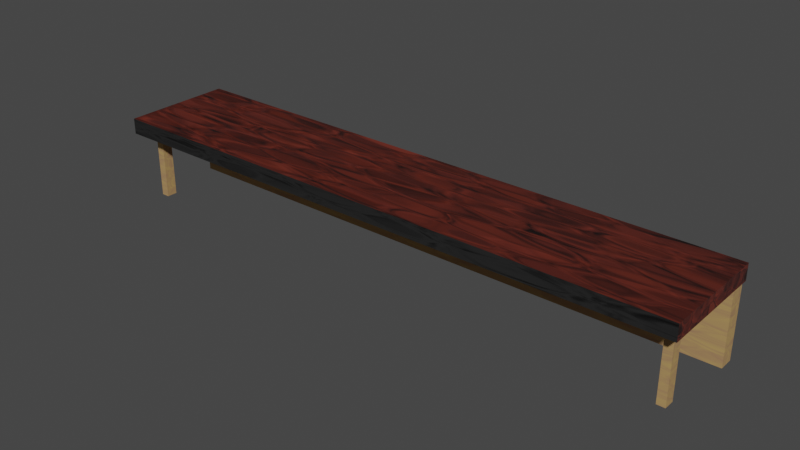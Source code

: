 # Source: Office_Desk.blend  (saved by Blender 4.3.34; exported with 4.5.12 LTS)
import bpy
from mathutils import Matrix  # noqa: F401  (used for matrix-valued properties, if any)

bpy.ops.wm.read_factory_settings(use_empty=True)
scene = bpy.context.scene
scene.name = 'Scene'

# ---- collections
col_collection_1 = bpy.data.collections.new('Collection 1'); scene.collection.children.link(col_collection_1)

# ---- images (referenced by path relative to the original .blend; pixels are not part of the script)
import os
ASSET_DIR = os.environ.get("B2B_ASSET_DIR", "")  # directory of the original .blend (textures are referenced by path, not embedded)
HERE = os.path.dirname(os.path.abspath(__file__))  # packed textures are extracted next to this script under _unpacked/

def load_image(name, relpath, width, height, colorspace="sRGB"):
    """Load a texture the original file referenced (path relative to the .blend, or extracted next to this script)."""
    p = next((c for c in (os.path.join(HERE, relpath), os.path.join(ASSET_DIR, relpath)) if relpath and os.path.exists(c)), "")
    if p:
        img = bpy.data.images.load(p, check_existing=True)
        img.name = name
    else:  # same state as the original file: an image datablock whose file is absent (Cycles renders it pink)
        img = bpy.data.images.new(name, width, height)
        img.source = "FILE"
        img.filepath = "//" + (relpath or name)
    img.colorspace_settings.name = colorspace
    return img
img_desk_texture = load_image('Desk Texture', 'Desk Texture.png', 1024, 1024, 'sRGB')

# ---- materials (node trees are filled in below, after node groups)
mat_material = bpy.data.materials.new('Material')
mat_material_001 = bpy.data.materials.new('Material.001')

# ---- material node trees
mat_material.use_nodes = True; mat_material.node_tree.nodes.clear()
_N = mat_material.node_tree.nodes; _L = mat_material.node_tree.links
n0 = _N.new('ShaderNodeBsdfPrincipled'); n0.name = 'Principled BSDF'; n0.location = (10, 300)
n0.inputs[1].default_value = 0.3032
n0.inputs[2].default_value = 0.7794
n1 = _N.new('ShaderNodeOutputMaterial'); n1.name = 'Material Output'; n1.location = (300, 300)
n2 = _N.new('ShaderNodeTexImage'); n2.name = 'Image Texture'; n2.location = (-499, 177)
n2.image = img_desk_texture
n3 = _N.new('ShaderNodeTexVoronoi'); n3.name = 'Voronoi Texture'; n3.location = (-1052, 410)
n3.feature = 'SMOOTH_F1'
n3.inputs[2].default_value = 9.92
n4 = _N.new('ShaderNodeTexNoise'); n4.name = 'Noise Texture'; n4.location = (-869, 385)
n4.inputs[2].default_value = 19.1
n5 = _N.new('ShaderNodeValToRGB'); n5.name = 'Color Ramp'; n5.location = (-586, 457)
while len(n5.color_ramp.elements) > 1: n5.color_ramp.elements.remove(n5.color_ramp.elements[-1])
n5.color_ramp.elements[0].position = 0.07273; n5.color_ramp.elements[0].color = (0.3678, 0.1882, 0.1268, 1.0)
_e = n5.color_ramp.elements.new(1.0); _e.color = (0.6429, 0.4432, 0.1291, 1.0)
_L.new(n0.outputs[0], n1.inputs[0])
_L.new(n3.outputs[2], n4.inputs[0])
_L.new(n4.outputs[0], n5.inputs[0])
_L.new(n5.outputs[0], n0.inputs[0])
n1.is_active_output = True
mat_material_001.use_nodes = True; mat_material_001.node_tree.nodes.clear()
_N = mat_material_001.node_tree.nodes; _L = mat_material_001.node_tree.links
n0 = _N.new('ShaderNodeBsdfPrincipled'); n0.name = 'Principled BSDF'; n0.location = (18, 346)
n0.inputs[2].default_value = 0.3624
n1 = _N.new('ShaderNodeOutputMaterial'); n1.name = 'Material Output'; n1.location = (436, 324)
n2 = _N.new('ShaderNodeTexVoronoi'); n2.name = 'Voronoi Texture'; n2.location = (-890, 345)
n2.feature = 'SMOOTH_F1'
n2.inputs[2].default_value = 9.92
n3 = _N.new('ShaderNodeTexImage'); n3.name = 'Image Texture'; n3.location = (-368, 172)
n3.image = img_desk_texture
n4 = _N.new('ShaderNodeTexNoise'); n4.name = 'Noise Texture'; n4.location = (-681, 324)
n4.inputs[2].default_value = 19.1
n5 = _N.new('ShaderNodeValToRGB'); n5.name = 'Color Ramp'; n5.location = (-393, 509)
while len(n5.color_ramp.elements) > 1: n5.color_ramp.elements.remove(n5.color_ramp.elements[-1])
n5.color_ramp.elements[0].position = 0.07273; n5.color_ramp.elements[0].color = (0.1434, 0.02353, 0.01842, 1.0)
_e = n5.color_ramp.elements.new(1.0); _e.color = (0.2355, 0.03797, 0.01746, 1.0)
_L.new(n4.outputs[1], n0.inputs[5])
_L.new(n2.outputs[2], n4.inputs[0])
_L.new(n4.outputs[0], n5.inputs[0])
_L.new(n0.outputs[0], n1.inputs[0])
_L.new(n5.outputs[0], n0.inputs[0])
n1.is_active_output = True

# ---- world
world_world = bpy.data.worlds.new('World'); scene.world = world_world
world_world.use_nodes = True; world_world.node_tree.nodes.clear()
_N = world_world.node_tree.nodes; _L = world_world.node_tree.links
n0 = _N.new('ShaderNodeOutputWorld'); n0.name = 'World Output'; n0.location = (300, 300)
n1 = _N.new('ShaderNodeBackground'); n1.name = 'Background'; n1.location = (10, 300)
n1.inputs[0].default_value = (0.05088, 0.05088, 0.05088, 1.0)
_L.new(n1.outputs[0], n0.inputs[0])
n0.is_active_output = True
world_world.color = (0.05088, 0.05088, 0.05088)
world_world.use_sun_shadow = False
world_world.sun_shadow_jitter_overblur = 0.0

# ---- meshes
me_plane_008 = bpy.data.meshes.new('Plane.008')
me_plane_008.from_pydata([(-3.23, 0.4992, 0.728), (2.952, 0.4992, 0.728), (-3.23, 1.6, 0.728), (2.952, 1.6, 0.728), (-3.23, 1.6, 0.8937), (-3.23, 0.4992, 0.8937), (2.952, 0.4992, 0.8937), (2.952, 1.6, 0.8937), (-3.23, 1.45, 0.728), (2.952, 1.45, 0.728), (-3.23, 1.45, 0.8937), (2.952, 1.45, 0.8937), (2.952, 1.45, 0.004184), (2.952, 1.6, 0.004184), (-3.23, 1.6, 0.004184), (-3.23, 1.45, 0.004184), (-3.23, 0.8258, 0.728), (-3.23, 0.8258, 0.8937), (2.952, 0.8258, 0.728), (2.952, 0.8258, 0.8937), (-3.155, 1.45, 0.8937), (2.877, 1.45, 0.8937), (2.877, 1.6, 0.8937), (-3.155, 1.6, 0.8937), (2.877, 1.6, 0.728), (-3.155, 1.6, 0.728), (-3.155, 0.4992, 0.728), (2.877, 0.4992, 0.728), (2.877, 0.4992, 0.8937), (-3.155, 0.4992, 0.8937), (-3.155, 1.45, 0.728), (2.877, 1.45, 0.728), (-3.155, 1.6, 0.004184), (2.877, 1.6, 0.004184), (2.877, 1.45, 0.004184), (-3.155, 1.45, 0.004184), (-3.129, 0.7999, 0.728), (2.851, 0.7999, 0.728), (2.877, 0.8258, 0.8937), (-3.155, 0.8258, 0.8937), (-3.018, 1.45, 0.8937), (2.74, 1.45, 0.8937), (2.74, 1.6, 0.8937), (-3.018, 1.6, 0.8937), (2.74, 1.6, 0.728), (-3.018, 1.6, 0.728), (-3.018, 0.4992, 0.728), (2.74, 0.4992, 0.728), (2.74, 0.4992, 0.8937), (-3.018, 0.4992, 0.8937), (-3.018, 1.45, 0.728), (2.74, 1.45, 0.728), (-3.018, 1.6, 0.004184), (2.74, 1.6, 0.004184), (2.74, 1.45, 0.004184), (-3.018, 1.45, 0.004184), (-3.044, 0.7999, 0.728), (2.766, 0.7999, 0.728), (2.74, 0.8258, 0.8937), (-3.018, 0.8258, 0.8937), (-3.23, 0.6625, 0.728), (2.952, 0.6625, 0.8937), (-3.23, 0.6625, 0.8937), (2.952, 0.6625, 0.728), (-3.155, 0.6625, 0.8937), (2.877, 0.6625, 0.8937), (-3.129, 0.6883, 0.728), (2.851, 0.6883, 0.728), (-3.044, 0.6883, 0.728), (2.766, 0.6883, 0.728), (-3.018, 0.6625, 0.8937), (2.74, 0.6625, 0.8937), (2.74, 0.8258, 0.728), (2.877, 0.8258, 0.728), (-3.155, 0.8258, 0.728), (-3.018, 0.8258, 0.728), (-3.155, 0.6625, 0.728), (2.877, 0.6625, 0.728), (-3.018, 0.6625, 0.728), (2.74, 0.6625, 0.728), (2.766, 0.7999, -0.007465), (2.851, 0.7999, -0.007465), (-3.129, 0.7999, -0.007465), (-3.044, 0.7999, -0.007465), (-3.129, 0.6883, -0.007465), (2.851, 0.6883, -0.007465), (-3.044, 0.6883, -0.007465), (2.766, 0.6883, -0.007465), (-2.378, 1.45, 0.8937), (-1.738, 1.45, 0.8937), (-1.099, 1.45, 0.8937), (-0.4588, 1.45, 0.8937), (0.181, 1.45, 0.8937), (0.8208, 1.45, 0.8937), (1.461, 1.45, 0.8937), (2.1, 1.45, 0.8937), (2.1, 1.6, 0.8937), (1.461, 1.6, 0.8937), (0.8208, 1.6, 0.8937), (0.181, 1.6, 0.8937), (-0.4588, 1.6, 0.8937), (-1.099, 1.6, 0.8937), (-1.738, 1.6, 0.8937), (-2.378, 1.6, 0.8937), (2.1, 1.6, 0.728), (1.461, 1.6, 0.728), (0.8208, 1.6, 0.728), (0.181, 1.6, 0.728), (-0.4588, 1.6, 0.728), (-1.099, 1.6, 0.728), (-1.738, 1.6, 0.728), (-2.378, 1.6, 0.728), (-2.378, 0.4992, 0.728), (-1.738, 0.4992, 0.728), (-1.099, 0.4992, 0.728), (-0.4588, 0.4992, 0.728), (0.181, 0.4992, 0.728), (0.8208, 0.4992, 0.728), (1.461, 0.4992, 0.728), (2.1, 0.4992, 0.728), (2.1, 0.4992, 0.8937), (1.461, 0.4992, 0.8937), (0.8208, 0.4992, 0.8937), (0.181, 0.4992, 0.8937), (-0.4588, 0.4992, 0.8937), (-1.099, 0.4992, 0.8937), (-1.738, 0.4992, 0.8937), (-2.378, 0.4992, 0.8937), (-2.378, 1.45, 0.728), (-1.738, 1.45, 0.728), (-1.099, 1.45, 0.728), (-0.4588, 1.45, 0.728), (0.181, 1.45, 0.728), (0.8208, 1.45, 0.728), (1.461, 1.45, 0.728), (2.1, 1.45, 0.728), (-2.378, 1.6, 0.004184), (-1.738, 1.6, 0.004184), (-1.099, 1.6, 0.004184), (-0.4588, 1.6, 0.004184), (0.181, 1.6, 0.004184), (0.8208, 1.6, 0.004184), (1.461, 1.6, 0.004184), (2.1, 1.6, 0.004184), (2.1, 1.45, 0.004184), (1.461, 1.45, 0.004184), (0.8208, 1.45, 0.004184), (0.181, 1.45, 0.004184), (-0.4588, 1.45, 0.004184), (-1.099, 1.45, 0.004184), (-1.738, 1.45, 0.004184), (-2.378, 1.45, 0.004184), (-2.378, 0.8258, 0.728), (-1.738, 0.8258, 0.728), (-1.099, 0.8258, 0.728), (-0.4588, 0.8258, 0.728), (0.181, 0.8258, 0.728), (0.8208, 0.8258, 0.728), (1.461, 0.8258, 0.728), (2.1, 0.8258, 0.728), (2.1, 0.8258, 0.8937), (1.461, 0.8258, 0.8937), (0.8208, 0.8258, 0.8937), (0.181, 0.8258, 0.8937), (-0.4588, 0.8258, 0.8937), (-1.099, 0.8258, 0.8937), (-1.738, 0.8258, 0.8937), (-2.378, 0.8258, 0.8937), (2.1, 0.6625, 0.8937), (1.461, 0.6625, 0.8937), (0.8208, 0.6625, 0.8937), (0.181, 0.6625, 0.8937), (-0.4588, 0.6625, 0.8937), (-1.099, 0.6625, 0.8937), (-1.738, 0.6625, 0.8937), (-2.378, 0.6625, 0.8937), (-2.378, 0.6625, 0.728), (-1.738, 0.6625, 0.728), (-1.099, 0.6625, 0.728), (-0.4588, 0.6625, 0.728), (0.181, 0.6625, 0.728), (0.8208, 0.6625, 0.728), (1.461, 0.6625, 0.728), (2.1, 0.6625, 0.728), (-3.155, 1.666, 0.8937), (-3.23, 1.666, 0.8937), (2.952, 1.666, 0.728), (2.952, 1.666, 0.8937), (-3.155, 1.666, 0.728), (-3.23, 1.666, 0.728), (2.877, 1.666, 0.8937), (-3.018, 1.666, 0.8937), (2.877, 1.666, 0.728), (-3.018, 1.666, 0.728), (2.74, 1.666, 0.8937), (-2.378, 1.666, 0.8937), (2.74, 1.666, 0.728), (-2.378, 1.666, 0.728), (2.1, 1.666, 0.8937), (1.461, 1.666, 0.8937), (0.8208, 1.666, 0.8937), (0.181, 1.666, 0.8937), (-0.4588, 1.666, 0.8937), (-1.099, 1.666, 0.8937), (-1.738, 1.666, 0.8937), (2.1, 1.666, 0.728), (1.461, 1.666, 0.728), (0.8208, 1.666, 0.728), (0.181, 1.666, 0.728), (-0.4588, 1.666, 0.728), (-1.099, 1.666, 0.728), (-1.738, 1.666, 0.728)], [], [(8, 2, 14, 15), (21, 11, 7, 22), (9, 3, 7, 11), (60, 0, 5, 62), (96, 42, 194, 198), (27, 1, 6, 28), (2, 8, 10, 4), (18, 9, 11, 19), (38, 19, 11, 21), (73, 31, 9, 18), (34, 33, 13, 12), (30, 8, 15, 35), (3, 9, 12, 13), (24, 3, 13, 33), (77, 73, 18, 63), (65, 61, 19, 38), (63, 18, 19, 61), (8, 16, 17, 10), (62, 64, 39, 17), (71, 65, 38, 58), (60, 16, 74, 76), (56, 68, 86, 83), (2, 25, 32, 14), (44, 24, 33, 53), (9, 31, 34, 12), (50, 30, 35, 55), (15, 14, 32, 35), (54, 53, 33, 34), (16, 8, 30, 74), (72, 51, 31, 73), (17, 39, 20, 10), (58, 38, 21, 41), (0, 26, 29, 5), (47, 27, 28, 48), (108, 109, 210, 209), (107, 108, 209, 208), (10, 20, 23, 4), (41, 21, 22, 42), (20, 40, 43, 23), (95, 41, 42, 96), (106, 107, 208, 207), (2, 4, 185, 189), (26, 46, 49, 29), (119, 47, 48, 120), (39, 59, 40, 20), (160, 58, 41, 95), (74, 30, 50, 75), (159, 135, 51, 72), (35, 32, 52, 55), (144, 143, 53, 54), (31, 51, 54, 34), (128, 50, 55, 151), (25, 45, 52, 32), (104, 44, 53, 143), (68, 66, 84, 86), (183, 159, 72, 79), (64, 70, 59, 39), (168, 71, 58, 160), (120, 48, 71, 168), (29, 49, 70, 64), (119, 183, 79, 47), (26, 76, 78, 46), (47, 79, 77, 27), (0, 60, 76, 26), (48, 28, 65, 71), (5, 29, 64, 62), (1, 63, 61, 6), (28, 6, 61, 65), (27, 77, 63, 1), (16, 60, 62, 17), (37, 57, 72, 73), (56, 36, 74, 75), (36, 66, 76, 74), (67, 37, 73, 77), (68, 56, 75, 78), (57, 69, 79, 72), (66, 68, 78, 76), (69, 67, 77, 79), (87, 80, 81, 85), (84, 82, 83, 86), (66, 36, 82, 84), (57, 37, 81, 80), (67, 69, 87, 85), (69, 57, 80, 87), (37, 67, 85, 81), (36, 56, 83, 82), (46, 78, 176, 112), (112, 176, 177, 113), (113, 177, 178, 114), (114, 178, 179, 115), (115, 179, 180, 116), (116, 180, 181, 117), (117, 181, 182, 118), (118, 182, 183, 119), (49, 127, 175, 70), (127, 126, 174, 175), (126, 125, 173, 174), (125, 124, 172, 173), (124, 123, 171, 172), (123, 122, 170, 171), (122, 121, 169, 170), (121, 120, 168, 169), (70, 175, 167, 59), (175, 174, 166, 167), (174, 173, 165, 166), (173, 172, 164, 165), (172, 171, 163, 164), (171, 170, 162, 163), (170, 169, 161, 162), (169, 168, 160, 161), (78, 75, 152, 176), (176, 152, 153, 177), (177, 153, 154, 178), (178, 154, 155, 179), (179, 155, 156, 180), (180, 156, 157, 181), (181, 157, 158, 182), (182, 158, 159, 183), (45, 111, 136, 52), (111, 110, 137, 136), (110, 109, 138, 137), (109, 108, 139, 138), (108, 107, 140, 139), (107, 106, 141, 140), (106, 105, 142, 141), (105, 104, 143, 142), (51, 135, 144, 54), (135, 134, 145, 144), (134, 133, 146, 145), (133, 132, 147, 146), (132, 131, 148, 147), (131, 130, 149, 148), (130, 129, 150, 149), (129, 128, 151, 150), (55, 52, 136, 151), (151, 136, 137, 150), (150, 137, 138, 149), (149, 138, 139, 148), (148, 139, 140, 147), (147, 140, 141, 146), (146, 141, 142, 145), (145, 142, 143, 144), (75, 50, 128, 152), (152, 128, 129, 153), (153, 129, 130, 154), (154, 130, 131, 155), (155, 131, 132, 156), (156, 132, 133, 157), (157, 133, 134, 158), (158, 134, 135, 159), (59, 167, 88, 40), (167, 166, 89, 88), (166, 165, 90, 89), (165, 164, 91, 90), (164, 163, 92, 91), (163, 162, 93, 92), (162, 161, 94, 93), (161, 160, 95, 94), (46, 112, 127, 49), (112, 113, 126, 127), (113, 114, 125, 126), (114, 115, 124, 125), (115, 116, 123, 124), (116, 117, 122, 123), (117, 118, 121, 122), (118, 119, 120, 121), (105, 106, 207, 206), (25, 2, 189, 188), (104, 105, 206, 205), (45, 25, 188, 193), (111, 45, 193, 197), (44, 104, 205, 196), (3, 24, 192, 186), (24, 44, 196, 192), (40, 88, 103, 43), (88, 89, 102, 103), (89, 90, 101, 102), (90, 91, 100, 101), (91, 92, 99, 100), (92, 93, 98, 99), (93, 94, 97, 98), (94, 95, 96, 97), (188, 189, 185, 184), (186, 192, 190, 187), (193, 188, 184, 191), (192, 196, 194, 190), (197, 193, 191, 195), (196, 205, 198, 194), (205, 206, 199, 198), (206, 207, 200, 199), (207, 208, 201, 200), (208, 209, 202, 201), (209, 210, 203, 202), (210, 211, 204, 203), (211, 197, 195, 204), (4, 23, 184, 185), (109, 110, 211, 210), (97, 96, 198, 199), (110, 111, 197, 211), (98, 97, 199, 200), (99, 98, 200, 201), (7, 3, 186, 187), (100, 99, 201, 202), (101, 100, 202, 203), (42, 22, 190, 194), (22, 7, 187, 190), (102, 101, 203, 204), (43, 103, 195, 191), (23, 43, 191, 184), (103, 102, 204, 195)])
me_plane_008.polygons.foreach_set('material_index', [0, 1, 1, 1, 1, 1, 1, 1, 1, 0, 0, 0, 0, 0, 0, 1, 1, 1, 1, 1, 0, 0, 0, 0, 0, 0, 0, 0, 0, 0, 1, 1, 1, 1, 0, 0, 1, 1, 1, 1, 0, 1, 1, 1, 1, 1, 0, 0, 0, 0, 0, 0, 0, 0, 0, 0, 1, 1, 1, 1, 0, 0, 0, 0, 1, 1, 1, 1, 0, 1, 0, 0, 0, 0, 0, 0, 0, 0, 0, 0, 0, 0, 0, 0, 0, 0, 0, 0, 0, 0, 0, 0, 0, 0, 1, 1, 1, 1, 1, 1, 1, 1, 1, 1, 1, 1, 1, 1, 1, 1, 0, 0, 0, 0, 0, 0, 0, 0, 0, 0, 0, 0, 0, 0, 0, 0, 0, 0, 0, 0, 0, 0, 0, 0, 0, 0, 0, 0, 0, 0, 0, 0, 0, 0, 0, 0, 0, 0, 0, 0, 1, 1, 1, 1, 1, 1, 1, 1, 1, 1, 1, 1, 1, 1, 1, 1, 0, 0, 0, 0, 0, 0, 0, 0, 1, 1, 1, 1, 1, 1, 1, 1, 1, 1, 1, 1, 1, 1, 1, 1, 1, 1, 1, 1, 1, 1, 0, 1, 0, 1, 1, 1, 1, 1, 1, 1, 1, 1, 1, 1])
_uv = me_plane_008.uv_layers.new(name='UVMap')
_uv.uv.foreach_set('vector', [0.6017, 0.2728, 0.6017, 0.2609, 0.7158, 0.2609, 0.7158, 0.2728, 0.1538, 0.2617, 0.1538, 0.2558, 0.1781, 0.2558, 0.1781, 0.2617, 0.6034, 0.4231, 0.6034, 0.4349, 0.5766, 0.4349, 0.5766, 0.4231, 0.6034, 0.335, 0.6034, 0.3479, 0.5766, 0.3479, 0.5766, 0.335, 0.1781, 0.3231, 0.1781, 0.2725, 0.1887, 0.2725, 0.1887, 0.3231, 0.7473, 0.7383, 0.7473, 0.7442, 0.7205, 0.7442, 0.7205, 0.7383, 0.6034, 0.2609, 0.6034, 0.2728, 0.5766, 0.2728, 0.5766, 0.2609, 0.6034, 0.3737, 0.6034, 0.4231, 0.5766, 0.4231, 0.5766, 0.3737, 0.05282, 0.2617, 0.05282, 0.2558, 0.1538, 0.2558, 0.1538, 0.2617, 0.2415, 0.7383, 0.3425, 0.7383, 0.3425, 0.7442, 0.2415, 0.7442, 0.7741, 0.7383, 0.7984, 0.7383, 0.7984, 0.7442, 0.7741, 0.7442, 0.3472, 0.2617, 0.3472, 0.2558, 0.4614, 0.2558, 0.4614, 0.2617, 0.6017, 0.4349, 0.6017, 0.4231, 0.7158, 0.4231, 0.7158, 0.4349, 0.4614, 0.2617, 0.4614, 0.2558, 0.5755, 0.2558, 0.5755, 0.2617, 0.2151, 0.7383, 0.2415, 0.7383, 0.2415, 0.7442, 0.2151, 0.7442, 0.02641, 0.2617, 0.02641, 0.2558, 0.05282, 0.2558, 0.05282, 0.2617, 0.6034, 0.3608, 0.6034, 0.3737, 0.5766, 0.3737, 0.5766, 0.3608, 0.6034, 0.2728, 0.6034, 0.3221, 0.5766, 0.3221, 0.5766, 0.2728, 0.02641, 0.7442, 0.02641, 0.7383, 0.05282, 0.7383, 0.05282, 0.7442, 0.02641, 0.2725, 0.02641, 0.2617, 0.05282, 0.2617, 0.05282, 0.2725, 0.2151, 0.2558, 0.2415, 0.2558, 0.2415, 0.2617, 0.2151, 0.2617, 0.5766, 0.4401, 0.5947, 0.4401, 0.5947, 0.4982, 0.5766, 0.4982, 0.4614, 0.7442, 0.4614, 0.7383, 0.5755, 0.7383, 0.5755, 0.7442, 0.4614, 0.2725, 0.4614, 0.2617, 0.5755, 0.2617, 0.5755, 0.2725, 0.3472, 0.7442, 0.3472, 0.7383, 0.4614, 0.7383, 0.4614, 0.7442, 0.3472, 0.2725, 0.3472, 0.2617, 0.4614, 0.2617, 0.4614, 0.2725, 0.7741, 0.2558, 0.7984, 0.2558, 0.7984, 0.2617, 0.7741, 0.2617, 0.7741, 0.7275, 0.7984, 0.7275, 0.7984, 0.7383, 0.7741, 0.7383, 0.2415, 0.2558, 0.3425, 0.2558, 0.3425, 0.2617, 0.2415, 0.2617, 0.2415, 0.7275, 0.3425, 0.7275, 0.3425, 0.7383, 0.2415, 0.7383, 0.05282, 0.7442, 0.05282, 0.7383, 0.1538, 0.7383, 0.1538, 0.7442, 0.05282, 0.2725, 0.05282, 0.2617, 0.1538, 0.2617, 0.1538, 0.2725, 0.7473, 0.2558, 0.7473, 0.2617, 0.7205, 0.2617, 0.7205, 0.2558, 0.7473, 0.7275, 0.7473, 0.7383, 0.7205, 0.7383, 0.7205, 0.7275, 0.7984, 0.4747, 0.7984, 0.4242, 0.809, 0.4242, 0.809, 0.4747, 0.7984, 0.5253, 0.7984, 0.4747, 0.809, 0.4747, 0.809, 0.5253, 0.1538, 0.7442, 0.1538, 0.7383, 0.1781, 0.7383, 0.1781, 0.7442, 0.1538, 0.2725, 0.1538, 0.2617, 0.1781, 0.2617, 0.1781, 0.2725, 0.1538, 0.7383, 0.1538, 0.7275, 0.1781, 0.7275, 0.1781, 0.7383, 0.1538, 0.3231, 0.1538, 0.2725, 0.1781, 0.2725, 0.1781, 0.3231, 0.7984, 0.5758, 0.7984, 0.5253, 0.809, 0.5253, 0.809, 0.5758, 0.6034, 0.2609, 0.5766, 0.2609, 0.5766, 0.2558, 0.6034, 0.2558, 0.7473, 0.2617, 0.7473, 0.2725, 0.7205, 0.2725, 0.7205, 0.2617, 0.7473, 0.6769, 0.7473, 0.7275, 0.7205, 0.7275, 0.7205, 0.6769, 0.05282, 0.7383, 0.05282, 0.7275, 0.1538, 0.7275, 0.1538, 0.7383, 0.05282, 0.3231, 0.05282, 0.2725, 0.1538, 0.2725, 0.1538, 0.3231, 0.2415, 0.2617, 0.3425, 0.2617, 0.3425, 0.2725, 0.2415, 0.2725, 0.2415, 0.6769, 0.3425, 0.6769, 0.3425, 0.7275, 0.2415, 0.7275, 0.7741, 0.2617, 0.7984, 0.2617, 0.7984, 0.2725, 0.7741, 0.2725, 0.7741, 0.6769, 0.7984, 0.6769, 0.7984, 0.7275, 0.7741, 0.7275, 0.3472, 0.7383, 0.3472, 0.7275, 0.4614, 0.7275, 0.4614, 0.7383, 0.3472, 0.3231, 0.3472, 0.2725, 0.4614, 0.2725, 0.4614, 0.3231, 0.4614, 0.7383, 0.4614, 0.7275, 0.5755, 0.7275, 0.5755, 0.7383, 0.4614, 0.3231, 0.4614, 0.2725, 0.5755, 0.2725, 0.5755, 0.3231, 0.6265, 0.4401, 0.6403, 0.4401, 0.6403, 0.4982, 0.6265, 0.4982, 0.2151, 0.6769, 0.2415, 0.6769, 0.2415, 0.7275, 0.2151, 0.7275, 0.02641, 0.7383, 0.02641, 0.7275, 0.05282, 0.7275, 0.05282, 0.7383, 0.02641, 0.3231, 0.02641, 0.2725, 0.05282, 0.2725, 0.05282, 0.3231, 5.96e-08, 0.3231, 8.941e-08, 0.2725, 0.02641, 0.2725, 0.02641, 0.3231, 0.0, 0.7383, 0.0, 0.7275, 0.02641, 0.7275, 0.02641, 0.7383, 0.1887, 0.6769, 0.2151, 0.6769, 0.2151, 0.7275, 0.1887, 0.7275, 0.1887, 0.2617, 0.2151, 0.2617, 0.2151, 0.2725, 0.1887, 0.2725, 0.1887, 0.7275, 0.2151, 0.7275, 0.2151, 0.7383, 0.1887, 0.7383, 0.1887, 0.2558, 0.2151, 0.2558, 0.2151, 0.2617, 0.1887, 0.2617, 8.941e-08, 0.2725, 8.941e-08, 0.2617, 0.02641, 0.2617, 0.02641, 0.2725, 0.0, 0.7442, 0.0, 0.7383, 0.02641, 0.7383, 0.02641, 0.7442, 0.6034, 0.3479, 0.6034, 0.3608, 0.5766, 0.3608, 0.5766, 0.3479, 8.941e-08, 0.2617, 8.941e-08, 0.2558, 0.02641, 0.2558, 0.02641, 0.2617, 0.1887, 0.7383, 0.2151, 0.7383, 0.2151, 0.7442, 0.1887, 0.7442, 0.6034, 0.3221, 0.6034, 0.335, 0.5766, 0.335, 0.5766, 0.3221, 0.2373, 0.7362, 0.2373, 0.7295, 0.2415, 0.7275, 0.2415, 0.7383, 0.2373, 0.2705, 0.2373, 0.2638, 0.2415, 0.2617, 0.2415, 0.2725, 0.2373, 0.2638, 0.2193, 0.2638, 0.2151, 0.2617, 0.2415, 0.2617, 0.2193, 0.7362, 0.2373, 0.7362, 0.2415, 0.7383, 0.2151, 0.7383, 0.2193, 0.2705, 0.2373, 0.2705, 0.2415, 0.2725, 0.2151, 0.2725, 0.2373, 0.7295, 0.2193, 0.7295, 0.2151, 0.7275, 0.2415, 0.7275, 0.2193, 0.2638, 0.2193, 0.2705, 0.2151, 0.2725, 0.2151, 0.2617, 0.2193, 0.7295, 0.2193, 0.7362, 0.2151, 0.7383, 0.2151, 0.7275, 0.5904, 0.5563, 0.5904, 0.5651, 0.5766, 0.5651, 0.5766, 0.5563, 0.6041, 0.5563, 0.6041, 0.5651, 0.5904, 0.5651, 0.5904, 0.5563, 0.5947, 0.4401, 0.6128, 0.4401, 0.6128, 0.4982, 0.5947, 0.4982, 0.6128, 0.4401, 0.6265, 0.4401, 0.6265, 0.4982, 0.6128, 0.4982, 0.6128, 0.4982, 0.6265, 0.4982, 0.6265, 0.5563, 0.6128, 0.5563, 0.5766, 0.4982, 0.5947, 0.4982, 0.5947, 0.5563, 0.5766, 0.5563, 0.5947, 0.4982, 0.6128, 0.4982, 0.6128, 0.5563, 0.5947, 0.5563, 0.6265, 0.4982, 0.6403, 0.4982, 0.6403, 0.5563, 0.6265, 0.5563, 0.1887, 0.2725, 0.2151, 0.2725, 0.2151, 0.3231, 0.1887, 0.3231, 0.1887, 0.3231, 0.2151, 0.3231, 0.2151, 0.3736, 0.1887, 0.3736, 0.1887, 0.3736, 0.2151, 0.3736, 0.2151, 0.4242, 0.1887, 0.4242, 0.1887, 0.4242, 0.2151, 0.4242, 0.2151, 0.4747, 0.1887, 0.4747, 0.1887, 0.4747, 0.2151, 0.4747, 0.2151, 0.5253, 0.1887, 0.5253, 0.1887, 0.5253, 0.2151, 0.5253, 0.2151, 0.5758, 0.1887, 0.5758, 0.1887, 0.5758, 0.2151, 0.5758, 0.2151, 0.6264, 0.1887, 0.6264, 0.1887, 0.6264, 0.2151, 0.6264, 0.2151, 0.6769, 0.1887, 0.6769, 0.0, 0.7275, 2.98e-08, 0.6769, 0.02641, 0.6769, 0.02641, 0.7275, 2.98e-08, 0.6769, 2.98e-08, 0.6264, 0.02641, 0.6264, 0.02641, 0.6769, 2.98e-08, 0.6264, 2.98e-08, 0.5758, 0.02641, 0.5758, 0.02641, 0.6264, 2.98e-08, 0.5758, 2.98e-08, 0.5253, 0.02641, 0.5253, 0.02641, 0.5758, 2.98e-08, 0.5253, 5.96e-08, 0.4747, 0.02641, 0.4747, 0.02641, 0.5253, 5.96e-08, 0.4747, 5.96e-08, 0.4242, 0.02641, 0.4242, 0.02641, 0.4747, 5.96e-08, 0.4242, 5.96e-08, 0.3736, 0.02641, 0.3736, 0.02641, 0.4242, 5.96e-08, 0.3736, 5.96e-08, 0.3231, 0.02641, 0.3231, 0.02641, 0.3736, 0.02641, 0.7275, 0.02641, 0.6769, 0.05282, 0.6769, 0.05282, 0.7275, 0.02641, 0.6769, 0.02641, 0.6264, 0.05282, 0.6264, 0.05282, 0.6769, 0.02641, 0.6264, 0.02641, 0.5758, 0.05282, 0.5758, 0.05282, 0.6264, 0.02641, 0.5758, 0.02641, 0.5253, 0.05282, 0.5253, 0.05282, 0.5758, 0.02641, 0.5253, 0.02641, 0.4747, 0.05282, 0.4747, 0.05282, 0.5253, 0.02641, 0.4747, 0.02641, 0.4242, 0.05282, 0.4242, 0.05282, 0.4747, 0.02641, 0.4242, 0.02641, 0.3736, 0.05282, 0.3736, 0.05282, 0.4242, 0.02641, 0.3736, 0.02641, 0.3231, 0.05282, 0.3231, 0.05282, 0.3736, 0.2151, 0.2725, 0.2415, 0.2725, 0.2415, 0.3231, 0.2151, 0.3231, 0.2151, 0.3231, 0.2415, 0.3231, 0.2415, 0.3736, 0.2151, 0.3736, 0.2151, 0.3736, 0.2415, 0.3736, 0.2415, 0.4242, 0.2151, 0.4242, 0.2151, 0.4242, 0.2415, 0.4242, 0.2415, 0.4747, 0.2151, 0.4747, 0.2151, 0.4747, 0.2415, 0.4747, 0.2415, 0.5253, 0.2151, 0.5253, 0.2151, 0.5253, 0.2415, 0.5253, 0.2415, 0.5758, 0.2151, 0.5758, 0.2151, 0.5758, 0.2415, 0.5758, 0.2415, 0.6264, 0.2151, 0.6264, 0.2151, 0.6264, 0.2415, 0.6264, 0.2415, 0.6769, 0.2151, 0.6769, 0.4614, 0.7275, 0.4614, 0.6769, 0.5755, 0.6769, 0.5755, 0.7275, 0.4614, 0.6769, 0.4614, 0.6264, 0.5755, 0.6264, 0.5755, 0.6769, 0.4614, 0.6264, 0.4614, 0.5758, 0.5755, 0.5758, 0.5755, 0.6264, 0.4614, 0.5758, 0.4614, 0.5253, 0.5755, 0.5253, 0.5755, 0.5758, 0.4614, 0.5253, 0.4614, 0.4747, 0.5755, 0.4747, 0.5755, 0.5253, 0.4614, 0.4747, 0.4614, 0.4242, 0.5755, 0.4242, 0.5755, 0.4747, 0.4614, 0.4242, 0.4614, 0.3736, 0.5755, 0.3736, 0.5755, 0.4242, 0.4614, 0.3736, 0.4614, 0.3231, 0.5755, 0.3231, 0.5755, 0.3736, 0.3472, 0.7275, 0.3472, 0.6769, 0.4614, 0.6769, 0.4614, 0.7275, 0.3472, 0.6769, 0.3472, 0.6264, 0.4614, 0.6264, 0.4614, 0.6769, 0.3472, 0.6264, 0.3472, 0.5758, 0.4614, 0.5758, 0.4614, 0.6264, 0.3472, 0.5758, 0.3472, 0.5253, 0.4614, 0.5253, 0.4614, 0.5758, 0.3472, 0.5253, 0.3472, 0.4747, 0.4614, 0.4747, 0.4614, 0.5253, 0.3472, 0.4747, 0.3472, 0.4242, 0.4614, 0.4242, 0.4614, 0.4747, 0.3472, 0.4242, 0.3472, 0.3736, 0.4614, 0.3736, 0.4614, 0.4242, 0.3472, 0.3736, 0.3472, 0.3231, 0.4614, 0.3231, 0.4614, 0.3736, 0.7741, 0.2725, 0.7984, 0.2725, 0.7984, 0.3231, 0.7741, 0.3231, 0.7741, 0.3231, 0.7984, 0.3231, 0.7984, 0.3736, 0.7741, 0.3736, 0.7741, 0.3736, 0.7984, 0.3736, 0.7984, 0.4242, 0.7741, 0.4242, 0.7741, 0.4242, 0.7984, 0.4242, 0.7984, 0.4747, 0.7741, 0.4747, 0.7741, 0.4747, 0.7984, 0.4747, 0.7984, 0.5253, 0.7741, 0.5253, 0.7741, 0.5253, 0.7984, 0.5253, 0.7984, 0.5758, 0.7741, 0.5758, 0.7741, 0.5758, 0.7984, 0.5758, 0.7984, 0.6264, 0.7741, 0.6264, 0.7741, 0.6264, 0.7984, 0.6264, 0.7984, 0.6769, 0.7741, 0.6769, 0.2415, 0.2725, 0.3425, 0.2725, 0.3425, 0.3231, 0.2415, 0.3231, 0.2415, 0.3231, 0.3425, 0.3231, 0.3425, 0.3736, 0.2415, 0.3736, 0.2415, 0.3736, 0.3425, 0.3736, 0.3425, 0.4242, 0.2415, 0.4242, 0.2415, 0.4242, 0.3425, 0.4242, 0.3425, 0.4747, 0.2415, 0.4747, 0.2415, 0.4747, 0.3425, 0.4747, 0.3425, 0.5253, 0.2415, 0.5253, 0.2415, 0.5253, 0.3425, 0.5253, 0.3425, 0.5758, 0.2415, 0.5758, 0.2415, 0.5758, 0.3425, 0.5758, 0.3425, 0.6264, 0.2415, 0.6264, 0.2415, 0.6264, 0.3425, 0.6264, 0.3425, 0.6769, 0.2415, 0.6769, 0.05282, 0.7275, 0.05282, 0.6769, 0.1538, 0.6769, 0.1538, 0.7275, 0.05282, 0.6769, 0.05282, 0.6264, 0.1538, 0.6264, 0.1538, 0.6769, 0.05282, 0.6264, 0.05282, 0.5758, 0.1538, 0.5758, 0.1538, 0.6264, 0.05282, 0.5758, 0.05282, 0.5253, 0.1538, 0.5253, 0.1538, 0.5758, 0.05282, 0.5253, 0.05282, 0.4747, 0.1538, 0.4747, 0.1538, 0.5253, 0.05282, 0.4747, 0.05282, 0.4242, 0.1538, 0.4242, 0.1538, 0.4747, 0.05282, 0.4242, 0.05282, 0.3736, 0.1538, 0.3736, 0.1538, 0.4242, 0.05282, 0.3736, 0.05282, 0.3231, 0.1538, 0.3231, 0.1538, 0.3736, 0.7473, 0.2725, 0.7473, 0.3231, 0.7205, 0.3231, 0.7205, 0.2725, 0.7473, 0.3231, 0.7473, 0.3736, 0.7205, 0.3736, 0.7205, 0.3231, 0.7473, 0.3736, 0.7473, 0.4242, 0.7205, 0.4242, 0.7205, 0.3736, 0.7473, 0.4242, 0.7473, 0.4747, 0.7205, 0.4747, 0.7205, 0.4242, 0.7473, 0.4747, 0.7473, 0.5253, 0.7205, 0.5253, 0.7205, 0.4747, 0.7473, 0.5253, 0.7473, 0.5758, 0.7205, 0.5758, 0.7205, 0.5253, 0.7473, 0.5758, 0.7473, 0.6264, 0.7205, 0.6264, 0.7205, 0.5758, 0.7473, 0.6264, 0.7473, 0.6769, 0.7205, 0.6769, 0.7205, 0.6264, 0.7984, 0.6264, 0.7984, 0.5758, 0.809, 0.5758, 0.809, 0.6264, 0.7984, 0.2617, 0.7984, 0.2558, 0.809, 0.2558, 0.809, 0.2617, 0.7984, 0.6769, 0.7984, 0.6264, 0.809, 0.6264, 0.809, 0.6769, 0.7984, 0.2725, 0.7984, 0.2617, 0.809, 0.2617, 0.809, 0.2725, 0.7984, 0.3231, 0.7984, 0.2725, 0.809, 0.2725, 0.809, 0.3231, 0.7984, 0.7275, 0.7984, 0.6769, 0.809, 0.6769, 0.809, 0.7275, 0.7984, 0.7442, 0.7984, 0.7383, 0.809, 0.7383, 0.809, 0.7442, 0.7984, 0.7383, 0.7984, 0.7275, 0.809, 0.7275, 0.809, 0.7383, 0.1538, 0.7275, 0.1538, 0.6769, 0.1781, 0.6769, 0.1781, 0.7275, 0.1538, 0.6769, 0.1538, 0.6264, 0.1781, 0.6264, 0.1781, 0.6769, 0.1538, 0.6264, 0.1538, 0.5758, 0.1781, 0.5758, 0.1781, 0.6264, 0.1538, 0.5758, 0.1538, 0.5253, 0.1781, 0.5253, 0.1781, 0.5758, 0.1538, 0.5253, 0.1538, 0.4747, 0.1781, 0.4747, 0.1781, 0.5253, 0.1538, 0.4747, 0.1538, 0.4242, 0.1781, 0.4242, 0.1781, 0.4747, 0.1538, 0.4242, 0.1538, 0.3736, 0.1781, 0.3736, 0.1781, 0.4242, 0.1538, 0.3736, 0.1538, 0.3231, 0.1781, 0.3231, 0.1781, 0.3736, 0.7741, 0.7383, 0.7741, 0.7442, 0.7473, 0.7442, 0.7473, 0.7383, 0.7741, 0.2558, 0.7741, 0.2617, 0.7473, 0.2617, 0.7473, 0.2558, 0.7741, 0.7275, 0.7741, 0.7383, 0.7473, 0.7383, 0.7473, 0.7275, 0.7741, 0.2617, 0.7741, 0.2725, 0.7473, 0.2725, 0.7473, 0.2617, 0.7741, 0.6769, 0.7741, 0.7275, 0.7473, 0.7275, 0.7473, 0.6769, 0.7741, 0.2725, 0.7741, 0.3231, 0.7473, 0.3231, 0.7473, 0.2725, 0.7741, 0.3231, 0.7741, 0.3736, 0.7473, 0.3736, 0.7473, 0.3231, 0.7741, 0.3736, 0.7741, 0.4242, 0.7473, 0.4242, 0.7473, 0.3736, 0.7741, 0.4242, 0.7741, 0.4747, 0.7473, 0.4747, 0.7473, 0.4242, 0.7741, 0.4747, 0.7741, 0.5253, 0.7473, 0.5253, 0.7473, 0.4747, 0.7741, 0.5253, 0.7741, 0.5758, 0.7473, 0.5758, 0.7473, 0.5253, 0.7741, 0.5758, 0.7741, 0.6264, 0.7473, 0.6264, 0.7473, 0.5758, 0.7741, 0.6264, 0.7741, 0.6769, 0.7473, 0.6769, 0.7473, 0.6264, 0.1781, 0.7442, 0.1781, 0.7383, 0.1887, 0.7383, 0.1887, 0.7442, 0.7984, 0.4242, 0.7984, 0.3736, 0.809, 0.3736, 0.809, 0.4242, 0.1781, 0.3736, 0.1781, 0.3231, 0.1887, 0.3231, 0.1887, 0.3736, 0.7984, 0.3736, 0.7984, 0.3231, 0.809, 0.3231, 0.809, 0.3736, 0.1781, 0.4242, 0.1781, 0.3736, 0.1887, 0.3736, 0.1887, 0.4242, 0.1781, 0.4747, 0.1781, 0.4242, 0.1887, 0.4242, 0.1887, 0.4747, 0.5766, 0.4349, 0.6034, 0.4349, 0.6034, 0.4401, 0.5766, 0.4401, 0.1781, 0.5253, 0.1781, 0.4747, 0.1887, 0.4747, 0.1887, 0.5253, 0.1781, 0.5758, 0.1781, 0.5253, 0.1887, 0.5253, 0.1887, 0.5758, 0.1781, 0.2725, 0.1781, 0.2617, 0.1887, 0.2617, 0.1887, 0.2725, 0.1781, 0.2617, 0.1781, 0.2558, 0.1887, 0.2558, 0.1887, 0.2617, 0.1781, 0.6264, 0.1781, 0.5758, 0.1887, 0.5758, 0.1887, 0.6264, 0.1781, 0.7275, 0.1781, 0.6769, 0.1887, 0.6769, 0.1887, 0.7275, 0.1781, 0.7383, 0.1781, 0.7275, 0.1887, 0.7275, 0.1887, 0.7383, 0.1781, 0.6769, 0.1781, 0.6264, 0.1887, 0.6264, 0.1887, 0.6769])
me_plane_008.materials.append(mat_material)
me_plane_008.materials.append(mat_material_001)
me_plane_008.update()
me_plane_008.normals_split_custom_set([tuple(v) for v in zip(*[iter([-1.0, 0.0, 0.0, -1.0, 0.0, 0.0, -1.0, 0.0, 0.0, -1.0, 0.0, 0.0, 0.0, 0.0, 1.0, 0.0, 0.0, 1.0, 0.0, 0.0, 1.0, 0.0, 0.0, 1.0, 1.0, 0.0, 0.0, 1.0, 0.0, 0.0, 1.0, 0.0, 0.0, 1.0, 0.0, 0.0, -1.0, 0.0, 0.0, -1.0, 0.0, 0.0, -1.0, 0.0, 0.0, -1.0, 0.0, 0.0, 0.0, 0.0, 1.0, 0.0, 0.0, 1.0, 0.0, 0.0, 1.0, 0.0, 0.0, 1.0, 0.0, -1.0, -2.973e-07, 0.0, -1.0, -2.973e-07, 0.0, -1.0, -2.973e-07, 0.0, -1.0, -2.973e-07, -1.0, 0.0, 0.0, -1.0, 0.0, 0.0, -1.0, 0.0, 0.0, -1.0, 0.0, 0.0, 1.0, 0.0, 0.0, 1.0, 0.0, 0.0, 1.0, 0.0, 0.0, 1.0, 0.0, 0.0, 0.0, 0.0, 1.0, 0.0, 0.0, 1.0, 0.0, 0.0, 1.0, 0.0, 0.0, 1.0, 0.0, 0.0, -1.0, 0.0, 0.0, -1.0, 0.0, 0.0, -1.0, 0.0, 0.0, -1.0, -9.755e-08, 3.134e-13, -1.0, -9.755e-08, 3.134e-13, -1.0, -9.755e-08, 3.134e-13, -1.0, -9.755e-08, 3.134e-13, -1.0, 0.0, -1.0, 0.0, 0.0, -1.0, 0.0, 0.0, -1.0, 0.0, 0.0, -1.0, 0.0, 1.0, 0.0, 0.0, 1.0, 0.0, 0.0, 1.0, 0.0, 0.0, 1.0, 0.0, 0.0, 0.0, 1.0, 1.361e-07, 0.0, 1.0, 1.361e-07, 0.0, 1.0, 1.361e-07, 0.0, 1.0, 1.361e-07, 0.0, 0.0, -1.0, 0.0, 0.0, -1.0, 0.0, 0.0, -1.0, 0.0, 0.0, -1.0, 0.0, 0.0, 1.0, 0.0, 0.0, 1.0, 0.0, 0.0, 1.0, 0.0, 0.0, 1.0, 1.0, 0.0, 0.0, 1.0, 0.0, 0.0, 1.0, 0.0, 0.0, 1.0, 0.0, 0.0, -1.0, 0.0, 0.0, -1.0, 0.0, 0.0, -1.0, 0.0, 0.0, -1.0, 0.0, 0.0, 0.0, 0.0, 1.0, 0.0, 0.0, 1.0, 0.0, 0.0, 1.0, 0.0, 0.0, 1.0, 0.0, 0.0, 1.0, 0.0, 0.0, 1.0, 0.0, 0.0, 1.0, 0.0, 0.0, 1.0, 0.0, 0.0, -1.0, 0.0, 0.0, -1.0, 0.0, 0.0, -1.0, 0.0, 0.0, -1.0, 1.0, 0.0, 0.0, 1.0, 0.0, 0.0, 1.0, 0.0, 0.0, 1.0, 0.0, 0.0, 0.0, 1.0, 0.0, 0.0, 1.0, 0.0, 0.0, 1.0, 0.0, 0.0, 1.0, 0.0, 0.0, 1.0, 0.0, 0.0, 1.0, 0.0, 0.0, 1.0, 0.0, 0.0, 1.0, 0.0, 0.0, -1.0, 0.0, 0.0, -1.0, 0.0, 0.0, -1.0, 0.0, 0.0, -1.0, 0.0, 0.0, -1.0, 0.0, 0.0, -1.0, 0.0, 0.0, -1.0, 0.0, 0.0, -1.0, 0.0, 9.754e-08, -1.567e-13, -1.0, 9.754e-08, -1.567e-13, -1.0, 9.754e-08, -1.567e-13, -1.0, 9.754e-08, -1.567e-13, -1.0, 0.0, 0.0, -1.0, 0.0, 0.0, -1.0, 0.0, 0.0, -1.0, 0.0, 0.0, -1.0, 0.0, 0.0, -1.0, 0.0, 0.0, -1.0, 0.0, 0.0, -1.0, 0.0, 0.0, -1.0, 0.0, 0.0, -1.0, 0.0, 0.0, -1.0, 0.0, 0.0, -1.0, 0.0, 0.0, -1.0, 0.0, 0.0, 1.0, 0.0, 0.0, 1.0, 0.0, 0.0, 1.0, 0.0, 0.0, 1.0, 0.0, 0.0, 1.0, 0.0, 0.0, 1.0, 0.0, 0.0, 1.0, 0.0, 0.0, 1.0, 0.0, -1.0, 0.0, 0.0, -1.0, 0.0, 0.0, -1.0, 0.0, 0.0, -1.0, 0.0, 0.0, -1.0, 0.0, 0.0, -1.0, 0.0, 0.0, -1.0, 0.0, 0.0, -1.0, 0.0, 0.0, 0.0, -1.0, 0.0, 0.0, -1.0, 0.0, 0.0, -1.0, 0.0, 0.0, -1.0, 0.0, 0.0, -1.0, 0.0, 0.0, -1.0, 0.0, 0.0, -1.0, 0.0, 0.0, -1.0, 0.0, 0.0, 1.0, 0.0, 0.0, 1.0, 0.0, 0.0, 1.0, 0.0, 0.0, 1.0, 0.0, 0.0, 1.0, 0.0, 0.0, 1.0, 0.0, 0.0, 1.0, 0.0, 0.0, 1.0, 0.0, 0.0, 1.0, 0.0, 0.0, 1.0, 0.0, 0.0, 1.0, 0.0, 0.0, 1.0, 0.0, 0.0, 1.0, 0.0, 0.0, 1.0, 0.0, 0.0, 1.0, 0.0, 0.0, 1.0, 0.0, 0.0, -1.0, 0.0, 0.0, -1.0, 0.0, 0.0, -1.0, 0.0, 0.0, -1.0, -1.0, 0.0, 0.0, -1.0, 0.0, 0.0, -1.0, 0.0, 0.0, -1.0, 0.0, 0.0, 0.0, -1.0, 0.0, 0.0, -1.0, 0.0, 0.0, -1.0, 0.0, 0.0, -1.0, 0.0, 0.0, -1.0, 0.0, 0.0, -1.0, 0.0, 0.0, -1.0, 0.0, 0.0, -1.0, 0.0, 0.0, 0.0, 1.0, 0.0, 0.0, 1.0, 0.0, 0.0, 1.0, 0.0, 0.0, 1.0, 0.0, 0.0, 1.0, 0.0, 0.0, 1.0, 0.0, 0.0, 1.0, 0.0, 0.0, 1.0, 0.0, 0.0, -1.0, 0.0, 0.0, -1.0, 0.0, 0.0, -1.0, 0.0, 0.0, -1.0, 0.0, 0.0, -1.0, 0.0, 0.0, -1.0, 0.0, 0.0, -1.0, 0.0, 0.0, -1.0, 0.0, 0.0, -1.0, 0.0, 0.0, -1.0, 0.0, 0.0, -1.0, 0.0, 0.0, -1.0, 0.0, 0.0, -1.0, 0.0, 0.0, -1.0, 0.0, 0.0, -1.0, 0.0, 0.0, -1.0, 0.0, -1.0, 0.0, 0.0, -1.0, 0.0, 0.0, -1.0, 0.0, 0.0, -1.0, 0.0, 0.0, -1.0, -1.287e-07, 0.0, -1.0, -1.287e-07, 0.0, -1.0, -1.287e-07, 0.0, -1.0, -1.287e-07, 0.0, 1.0, -1.507e-07, 0.0, 1.0, -1.507e-07, 0.0, 1.0, -1.507e-07, 0.0, 1.0, -1.507e-07, 0.0, 1.0, 0.0, 0.0, 1.0, 0.0, 0.0, 1.0, 0.0, 0.0, 1.0, 0.0, 0.0, -1.0, 0.0, 0.0, -1.0, 0.0, 0.0, -1.0, 0.0, 0.0, -1.0, 0.0, 0.0, 0.0, -1.0, 0.0, 0.0, -1.0, 0.0, 0.0, -1.0, 0.0, 0.0, -1.0, 0.0, 0.0, 1.0, 0.0, 0.0, 1.0, 0.0, 0.0, 1.0, 0.0, 0.0, 1.0, 0.0, 0.0, 1.0, 0.0, 0.0, 1.0, 0.0, 0.0, 1.0, 0.0, 0.0, 1.0, 0.0, 0.0, 1.0, 0.0, 0.0, 1.0, 0.0, 0.0, 1.0, 0.0, 0.0, 1.0, 0.0, 0.0, 1.0, 0.0, 0.0, 1.0, 0.0, 0.0, 1.0, 0.0, 0.0, 1.0, 0.0, 0.0, -1.0, 0.0, 0.0, -1.0, 0.0, 0.0, -1.0, 0.0, 0.0, -1.0, 0.0, 0.0, -1.0, 0.0, 0.0, -1.0, 0.0, 0.0, -1.0, 0.0, 0.0, -1.0, 0.0, 0.0, -1.0, 0.0, 0.0, -1.0, 0.0, 0.0, -1.0, 0.0, 0.0, -1.0, 0.0, 0.0, -1.0, 0.0, 0.0, -1.0, 0.0, 0.0, -1.0, 0.0, 0.0, -1.0, 0.0, 0.0, 1.0, 0.0, 0.0, 1.0, 0.0, 0.0, 1.0, 0.0, 0.0, 1.0, 0.0, 0.0, 1.0, 0.0, 0.0, 1.0, 0.0, 0.0, 1.0, 0.0, 0.0, 1.0, 1.0, 0.0, 0.0, 1.0, 0.0, 0.0, 1.0, 0.0, 0.0, 1.0, 0.0, 0.0, 0.0, 0.0, 1.0, 0.0, 0.0, 1.0, 0.0, 0.0, 1.0, 0.0, 0.0, 1.0, 0.0, 0.0, -1.0, 0.0, 0.0, -1.0, 0.0, 0.0, -1.0, 0.0, 0.0, -1.0, -1.0, 0.0, 0.0, -1.0, 0.0, 0.0, -1.0, 0.0, 0.0, -1.0, 0.0, 0.0, 0.0, 0.0, -1.0, 0.0, 0.0, -1.0, 0.0, 0.0, -1.0, 0.0, 0.0, -1.0, 0.0, 0.0, -1.0, 0.0, 0.0, -1.0, 0.0, 0.0, -1.0, 0.0, 0.0, -1.0, -2.099e-06, 0.0, -1.0, -2.099e-06, 0.0, -1.0, -2.099e-06, 0.0, -1.0, -2.099e-06, 0.0, -1.0, 2.099e-06, 0.0, -1.0, 2.099e-06, 0.0, -1.0, 2.099e-06, 0.0, -1.0, 2.099e-06, 0.0, -1.0, 2.099e-06, 0.0, -1.0, 2.099e-06, 0.0, -1.0, 2.099e-06, 0.0, -1.0, 2.099e-06, 0.0, -1.0, -2.099e-06, 0.0, -1.0, -2.099e-06, 0.0, -1.0, -2.099e-06, 0.0, -1.0, -2.099e-06, 0.0, -1.0, 0.0, 0.0, -1.0, 0.0, 0.0, -1.0, 0.0, 0.0, -1.0, 0.0, 0.0, -1.0, 0.0, 0.0, -1.0, 0.0, 0.0, -1.0, 0.0, 0.0, -1.0, 0.0, 0.0, -1.0, 0.0, 0.0, -1.0, 0.0, 0.0, -1.0, 0.0, 0.0, -1.0, 0.0, 0.0, -1.0, 0.0, 0.0, -1.0, 0.0, 0.0, -1.0, 0.0, 0.0, -1.0, 0.0, 0.0, -1.0, -1.0, 0.0, 0.0, -1.0, 0.0, 0.0, -1.0, 0.0, 0.0, -1.0, 0.0, 0.0, 0.0, 1.0, 0.0, 0.0, 1.0, 0.0, 0.0, 1.0, 0.0, 0.0, 1.0, 0.0, 0.0, -1.0, 0.0, 0.0, -1.0, 0.0, 0.0, -1.0, 0.0, 0.0, -1.0, 0.0, -1.0, 0.0, 0.0, -1.0, 0.0, 0.0, -1.0, 0.0, 0.0, -1.0, 0.0, 0.0, 1.0, 0.0, 0.0, 1.0, 0.0, 0.0, 1.0, 0.0, 0.0, 1.0, 0.0, 0.0, 0.0, 1.0, 0.0, 0.0, 1.0, 0.0, 0.0, 1.0, 0.0, 0.0, 1.0, 0.0, 0.0, 0.0, -1.0, 0.0, 0.0, -1.0, 0.0, 0.0, -1.0, 0.0, 0.0, -1.0, 0.0, 0.0, -1.0, 0.0, 0.0, -1.0, 0.0, 0.0, -1.0, 0.0, 0.0, -1.0, 0.0, 0.0, -1.0, 0.0, 0.0, -1.0, 0.0, 0.0, -1.0, 0.0, 0.0, -1.0, 0.0, 0.0, -1.0, 0.0, 0.0, -1.0, 0.0, 0.0, -1.0, 0.0, 0.0, -1.0, 0.0, 0.0, -1.0, 0.0, 0.0, -1.0, 0.0, 0.0, -1.0, 0.0, 0.0, -1.0, 0.0, 0.0, -1.0, 0.0, 0.0, -1.0, 0.0, 0.0, -1.0, 0.0, 0.0, -1.0, 0.0, 0.0, -1.0, 0.0, 0.0, -1.0, 0.0, 0.0, -1.0, 0.0, 0.0, -1.0, 0.0, 0.0, -1.0, 0.0, 0.0, -1.0, 0.0, 0.0, -1.0, 0.0, 0.0, -1.0, 0.0, 0.0, 1.0, 0.0, 0.0, 1.0, 0.0, 0.0, 1.0, 0.0, 0.0, 1.0, 0.0, 0.0, 1.0, 0.0, 0.0, 1.0, 0.0, 0.0, 1.0, 0.0, 0.0, 1.0, 0.0, 0.0, 1.0, 0.0, 0.0, 1.0, 0.0, 0.0, 1.0, 0.0, 0.0, 1.0, 0.0, 0.0, 1.0, 0.0, 0.0, 1.0, 0.0, 0.0, 1.0, 0.0, 0.0, 1.0, 0.0, 0.0, 1.0, 0.0, 0.0, 1.0, 0.0, 0.0, 1.0, 0.0, 0.0, 1.0, 0.0, 0.0, 1.0, 0.0, 0.0, 1.0, 0.0, 0.0, 1.0, 0.0, 0.0, 1.0, 0.0, 0.0, 1.0, 0.0, 0.0, 1.0, 0.0, 0.0, 1.0, 0.0, 0.0, 1.0, 0.0, 0.0, 1.0, 0.0, 0.0, 1.0, 0.0, 0.0, 1.0, 0.0, 0.0, 1.0, 0.0, 0.0, 1.0, 0.0, 0.0, 1.0, 0.0, 0.0, 1.0, 0.0, 0.0, 1.0, 0.0, 0.0, 1.0, 0.0, 0.0, 1.0, 0.0, 0.0, 1.0, 0.0, 0.0, 1.0, 0.0, 0.0, 1.0, 0.0, 0.0, 1.0, 0.0, 0.0, 1.0, 0.0, 0.0, 1.0, 0.0, 0.0, 1.0, 0.0, 0.0, 1.0, 0.0, 0.0, 1.0, 0.0, 0.0, 1.0, 0.0, 0.0, 1.0, 0.0, 0.0, 1.0, 0.0, 0.0, 1.0, 0.0, 0.0, 1.0, 0.0, 0.0, 1.0, 0.0, 0.0, 1.0, 0.0, 0.0, 1.0, 0.0, 0.0, 1.0, 0.0, 0.0, 1.0, 0.0, 0.0, 1.0, 0.0, 0.0, 1.0, 0.0, 0.0, 1.0, 0.0, 0.0, 1.0, 0.0, 0.0, 1.0, 0.0, 0.0, 1.0, 0.0, 0.0, 1.0, 0.0, 0.0, -1.0, 0.0, 0.0, -1.0, 0.0, 0.0, -1.0, 0.0, 0.0, -1.0, 0.0, 0.0, -1.0, 0.0, 0.0, -1.0, 0.0, 0.0, -1.0, 0.0, 0.0, -1.0, 0.0, 0.0, -1.0, 0.0, 0.0, -1.0, 0.0, 0.0, -1.0, 0.0, 0.0, -1.0, 0.0, 0.0, -1.0, 0.0, 0.0, -1.0, 0.0, 0.0, -1.0, 0.0, 0.0, -1.0, 0.0, 0.0, -1.0, 0.0, 0.0, -1.0, 0.0, 0.0, -1.0, 0.0, 0.0, -1.0, 0.0, 0.0, -1.0, 0.0, 0.0, -1.0, 0.0, 0.0, -1.0, 0.0, 0.0, -1.0, 0.0, 0.0, -1.0, 0.0, 0.0, -1.0, 0.0, 0.0, -1.0, 0.0, 0.0, -1.0, 0.0, 0.0, -1.0, 0.0, 0.0, -1.0, 0.0, 0.0, -1.0, 0.0, 0.0, -1.0, 0.0, 1.0, 0.0, 0.0, 1.0, 0.0, 0.0, 1.0, 0.0, 0.0, 1.0, 0.0, 0.0, 1.0, 0.0, 0.0, 1.0, 0.0, 0.0, 1.0, 0.0, 0.0, 1.0, 0.0, 0.0, 1.0, 2.574e-07, 0.0, 1.0, 2.574e-07, 0.0, 1.0, 2.574e-07, 0.0, 1.0, 2.574e-07, 0.0, 1.0, -2.574e-07, 0.0, 1.0, -2.574e-07, 0.0, 1.0, -2.574e-07, 0.0, 1.0, -2.574e-07, 0.0, 1.0, 0.0, 0.0, 1.0, 0.0, 0.0, 1.0, 0.0, 0.0, 1.0, 0.0, 0.0, 1.0, 2.574e-07, 0.0, 1.0, 2.574e-07, 0.0, 1.0, 2.574e-07, 0.0, 1.0, 2.574e-07, 0.0, 1.0, 0.0, 0.0, 1.0, 0.0, 0.0, 1.0, 0.0, 0.0, 1.0, 0.0, 0.0, 1.0, 0.0, 0.0, 1.0, 0.0, 0.0, 1.0, 0.0, 0.0, 1.0, 0.0, 0.0, -1.0, 1.287e-07, 0.0, -1.0, 1.287e-07, 0.0, -1.0, 1.287e-07, 0.0, -1.0, 1.287e-07, 0.0, -1.0, 0.0, 0.0, -1.0, 0.0, 0.0, -1.0, 0.0, 0.0, -1.0, 0.0, 0.0, -1.0, -1.287e-07, 0.0, -1.0, -1.287e-07, 0.0, -1.0, -1.287e-07, 0.0, -1.0, -1.287e-07, 0.0, -1.0, 0.0, 0.0, -1.0, 0.0, 0.0, -1.0, 0.0, 0.0, -1.0, 0.0, 0.0, -1.0, 0.0, 0.0, -1.0, 0.0, 0.0, -1.0, 0.0, 0.0, -1.0, 0.0, 0.0, -1.0, 0.0, 0.0, -1.0, 0.0, 0.0, -1.0, 0.0, 0.0, -1.0, 0.0, 0.0, -1.0, 0.0, 0.0, -1.0, 0.0, 0.0, -1.0, 0.0, 0.0, -1.0, 0.0, 0.0, -1.0, 0.0, 0.0, -1.0, 0.0, 0.0, -1.0, 0.0, 0.0, -1.0, 0.0, 0.0, 0.0, -1.0, 0.0, 0.0, -1.0, 0.0, 0.0, -1.0, 0.0, 0.0, -1.0, 0.0, 0.0, -1.0, 0.0, 0.0, -1.0, 0.0, 0.0, -1.0, 0.0, 0.0, -1.0, 0.0, 0.0, -1.0, 0.0, 0.0, -1.0, 0.0, 0.0, -1.0, 0.0, 0.0, -1.0, 0.0, 0.0, -1.0, 0.0, 0.0, -1.0, 0.0, 0.0, -1.0, 0.0, 0.0, -1.0, 0.0, 0.0, -1.0, 0.0, 0.0, -1.0, 0.0, 0.0, -1.0, 0.0, 0.0, -1.0, 0.0, 0.0, -1.0, 0.0, 0.0, -1.0, 0.0, 0.0, -1.0, 0.0, 0.0, -1.0, 0.0, 0.0, -1.0, 0.0, 0.0, -1.0, 0.0, 0.0, -1.0, 0.0, 0.0, -1.0, 0.0, 0.0, -1.0, 0.0, 0.0, -1.0, 0.0, 0.0, -1.0, 0.0, 0.0, -1.0, 0.0, 0.0, -1.0, 0.0, 0.0, -1.0, 0.0, 0.0, -1.0, 0.0, 0.0, -1.0, 0.0, 0.0, -1.0, 0.0, 0.0, -1.0, 0.0, 0.0, -1.0, 0.0, 0.0, -1.0, 0.0, 0.0, -1.0, 0.0, 0.0, -1.0, 0.0, 0.0, -1.0, 0.0, 0.0, -1.0, 0.0, 0.0, -1.0, 0.0, 0.0, -1.0, 0.0, 0.0, -1.0, 0.0, 0.0, -1.0, 0.0, 0.0, -1.0, 0.0, 0.0, -1.0, 0.0, 0.0, -1.0, 0.0, 0.0, -1.0, 0.0, 0.0, -1.0, 0.0, 0.0, -1.0, 0.0, 0.0, -1.0, 0.0, 0.0, -1.0, 0.0, 0.0, -1.0, 0.0, 0.0, -1.0, 0.0, 0.0, -1.0, 0.0, 0.0, -1.0, 0.0, 0.0, -1.0, 0.0, 0.0, -1.0, 0.0, 0.0, -1.0, 0.0, 0.0, -1.0, 0.0, 0.0, 1.0, 0.0, 0.0, 1.0, 0.0, 0.0, 1.0, 0.0, 0.0, 1.0, 0.0, 0.0, 1.0, 0.0, 0.0, 1.0, 0.0, 0.0, 1.0, 0.0, 0.0, 1.0, 0.0, 0.0, 1.0, 0.0, 0.0, 1.0, 0.0, 0.0, 1.0, 0.0, 0.0, 1.0, 0.0, 0.0, 1.0, 0.0, 0.0, 1.0, 0.0, 0.0, 1.0, 0.0, 0.0, 1.0, 0.0, 0.0, 1.0, 0.0, 0.0, 1.0, 0.0, 0.0, 1.0, 0.0, 0.0, 1.0, 0.0, 0.0, 1.0, 0.0, 0.0, 1.0, 0.0, 0.0, 1.0, 0.0, 0.0, 1.0, 0.0, 0.0, 1.0, 0.0, 0.0, 1.0, 0.0, 0.0, 1.0, 0.0, 0.0, 1.0, 0.0, 0.0, 1.0, 0.0, 0.0, 1.0, 0.0, 0.0, 1.0, 0.0, 0.0, 1.0, 0.0, -1.0, 0.0, 0.0, -1.0, 0.0, 0.0, -1.0, 0.0, 0.0, -1.0, 0.0, 0.0, -1.0, 0.0, 0.0, -1.0, 0.0, 0.0, -1.0, 0.0, 0.0, -1.0, 0.0, 0.0, -1.0, 0.0, 0.0, -1.0, 0.0, 0.0, -1.0, 0.0, 0.0, -1.0, 0.0, 0.0, -1.0, 0.0, 0.0, -1.0, 0.0, 0.0, -1.0, 0.0, 0.0, -1.0, 0.0, 0.0, -1.0, 0.0, 0.0, -1.0, 0.0, 0.0, -1.0, 0.0, 0.0, -1.0, 0.0, 0.0, -1.0, 0.0, 0.0, -1.0, 0.0, 0.0, -1.0, 0.0, 0.0, -1.0, 0.0, 0.0, -1.0, 0.0, 0.0, -1.0, 0.0, 0.0, -1.0, 0.0, 0.0, -1.0, 0.0, 0.0, -1.0, 0.0, 0.0, -1.0, 0.0, 0.0, -1.0, 0.0, 0.0, -1.0, 0.0, 0.0, 0.0, -1.0, 0.0, 0.0, -1.0, 0.0, 0.0, -1.0, 0.0, 0.0, -1.0, 0.0, 0.0, -1.0, 0.0, 0.0, -1.0, 0.0, 0.0, -1.0, 0.0, 0.0, -1.0, 0.0, 0.0, -1.0, 0.0, 0.0, -1.0, 0.0, 0.0, -1.0, 0.0, 0.0, -1.0, 0.0, 0.0, -1.0, 0.0, 0.0, -1.0, 0.0, 0.0, -1.0, 0.0, 0.0, -1.0, 0.0, 0.0, -1.0, 0.0, 0.0, -1.0, 0.0, 0.0, -1.0, 0.0, 0.0, -1.0, 0.0, 0.0, -1.0, 0.0, 0.0, -1.0, 0.0, 0.0, -1.0, 0.0, 0.0, -1.0, 0.0, 0.0, -1.0, 0.0, 0.0, -1.0, 0.0, 0.0, -1.0, 0.0, 0.0, -1.0, 0.0, 0.0, -1.0, 0.0, 0.0, -1.0, 0.0, 0.0, -1.0, 0.0, 0.0, -1.0, 0.0, 0.0, 1.0, 0.0, 0.0, 1.0, 0.0, 0.0, 1.0, 0.0, 0.0, 1.0, 0.0, 0.0, 1.0, 0.0, 0.0, 1.0, 0.0, 0.0, 1.0, 0.0, 0.0, 1.0, 0.0, 0.0, 1.0, 0.0, 0.0, 1.0, 0.0, 0.0, 1.0, 0.0, 0.0, 1.0, 0.0, 0.0, 1.0, 0.0, 0.0, 1.0, 0.0, 0.0, 1.0, 0.0, 0.0, 1.0, 0.0, 0.0, 1.0, 0.0, 0.0, 1.0, 0.0, 0.0, 1.0, 0.0, 0.0, 1.0, 0.0, 0.0, 1.0, 0.0, 0.0, 1.0, 0.0, 0.0, 1.0, 0.0, 0.0, 1.0, 0.0, 0.0, 1.0, 0.0, 0.0, 1.0, 0.0, 0.0, 1.0, 0.0, 0.0, 1.0, 0.0, 0.0, 1.0, 0.0, 0.0, 1.0, 0.0, 0.0, 1.0, 0.0, 0.0, 1.0, 0.0, 1.0, 0.0, 0.0, 1.0, 0.0, 0.0, 1.0, 0.0, 0.0, 1.0, 0.0, 0.0, 1.0, 0.0, 0.0, 1.0, 0.0, 0.0, 1.0, 0.0, 0.0, 1.0, 0.0, 0.0, 1.0, 0.0, 0.0, 1.0, 0.0, 0.0, 1.0, 0.0, 0.0, 1.0, 0.0, 0.0, 1.0, 0.0, 0.0, 1.0, 0.0, 0.0, 1.0, 0.0, 0.0, 1.0, 0.0, 0.0, 1.0, 0.0, 0.0, 1.0, 0.0, 0.0, 1.0, 0.0, 0.0, 1.0, 0.0, 0.0, 1.0, 0.0, 0.0, 1.0, 0.0, 0.0, 1.0, 0.0, 0.0, 1.0, 0.0, 0.0, 1.0, 0.0, 0.0, 1.0, 0.0, 0.0, 1.0, 0.0, 0.0, 1.0, 0.0, 0.0, 1.0, 0.0, 0.0, 1.0, 0.0, 0.0, 1.0, 0.0, 0.0, 1.0, 0.0, 0.0, 1.0, 0.0, 0.0, 1.0, 0.0, 0.0, 1.0, 0.0, 0.0, 1.0, 0.0, 0.0, 1.0, 0.0, 0.0, 1.0, 0.0, 0.0, 1.0, 0.0, 0.0, 1.0, 0.0, 0.0, 1.0, 0.0, 0.0, 1.0, 0.0, 0.0, 1.0, 0.0, 0.0, 1.0, 0.0, 0.0, 1.0, 0.0, 0.0, 1.0, 0.0, 0.0, 1.0, 0.0, 0.0, 1.0, 0.0, 0.0, 1.0, 0.0, 0.0, 1.0, 0.0, 0.0, 1.0, 0.0, 0.0, 1.0, 0.0, 0.0, 0.0, 1.0, 0.0, 0.0, 1.0, 0.0, 0.0, 1.0, 0.0, 0.0, 1.0, 0.0, 0.0, -1.0, 0.0, 0.0, -1.0, 0.0, 0.0, -1.0, 0.0, 0.0, -1.0, 0.0, 0.0, 1.0, 0.0, 0.0, 1.0, 0.0, 0.0, 1.0, 0.0, 0.0, 1.0, 0.0, 0.0, -1.0, 0.0, 0.0, -1.0, 0.0, 0.0, -1.0, 0.0, 0.0, -1.0, 0.0, 0.0, 1.0, 0.0, 0.0, 1.0, 0.0, 0.0, 1.0, 0.0, 0.0, 1.0, 0.0, 0.0, 1.0, 0.0, 0.0, 1.0, 0.0, 0.0, 1.0, 0.0, 0.0, 1.0, 1.0, 0.0, 0.0, 1.0, 0.0, 0.0, 1.0, 0.0, 0.0, 1.0, 0.0, 0.0, 0.0, 0.0, 1.0, 0.0, 0.0, 1.0, 0.0, 0.0, 1.0, 0.0, 0.0, 1.0, 0.0, 0.0, 1.0, 0.0, 0.0, 1.0, 0.0, 0.0, 1.0, 0.0, 0.0, 1.0, 0.0, 0.0, 1.0, 0.0, 0.0, 1.0, 0.0, 0.0, 1.0, 0.0, 0.0, 1.0, 0.0, 0.0, 1.0, 0.0, 0.0, 1.0, 0.0, 0.0, 1.0, 0.0, 0.0, 1.0, 0.0, 0.0, 1.0, 0.0, 0.0, 1.0, 0.0, 0.0, 1.0, 0.0, 0.0, 1.0, 0.0, 0.0, 1.0, 0.0, 0.0, 1.0, 0.0, 0.0, 1.0, 0.0, 0.0, 1.0, 0.0, 0.0, 1.0, 0.0, 0.0, 1.0, 0.0, 0.0, 1.0, 0.0, 0.0, 1.0, 0.0, 0.0, 1.0, 0.0, 0.0, 1.0, 0.0, 0.0, 1.0, 0.0, 0.0, 1.0])] * 3)])

# ---- objects
ob_office_desk = bpy.data.objects.new('Office Desk', me_plane_008)

# ---- transforms, parenting, visibility, modifiers, constraints
ob_office_desk.location = (0.0, 0.0, 0.0)
ob_office_desk.color = (0.8, 0.8, 0.8, 1.0)

# ---- collection membership
scene.collection.objects.link(ob_office_desk)

# ---- scene / render settings (as saved in the file)
scene.frame_start = 1; scene.frame_end = 250; scene.frame_set(1)
scene.render.engine = 'CYCLES'
scene.cycles.sampling_pattern = 'TABULATED_SOBOL'
scene.cycles.use_light_tree = False
scene.cycles.bake_type = 'DIFFUSE'
scene.eevee.ray_tracing_options.trace_max_roughness = 0.0
scene.view_settings.view_transform = 'Filmic'
bpy.context.view_layer.update()

# ---- added for rendering (the .blend has no active camera and no usable light): camera, sun
cam_auto = bpy.data.cameras.new('AutoCamera')
cam_auto.lens = 50.0
cam_auto.sensor_width = 36.0
cam_auto.clip_end = 1000.0
ob_auto_camera = bpy.data.objects.new('AutoCamera', cam_auto)
scene.collection.objects.link(ob_auto_camera)
ob_auto_camera.location = (5.74169, -5.97436, 5.14762)
ob_auto_camera.rotation_euler = (1.09748, -7.21219e-08, 0.694738)
scene.camera = ob_auto_camera
light_auto_sun = bpy.data.lights.new('AutoSun', 'SUN')
light_auto_sun.energy = 3.0
light_auto_sun.angle = 0.0523599
ob_auto_sun = bpy.data.objects.new('AutoSun', light_auto_sun)
scene.collection.objects.link(ob_auto_sun)
ob_auto_sun.rotation_euler = (0.872665, 0.174533, 0.523599)
bpy.context.view_layer.update()
